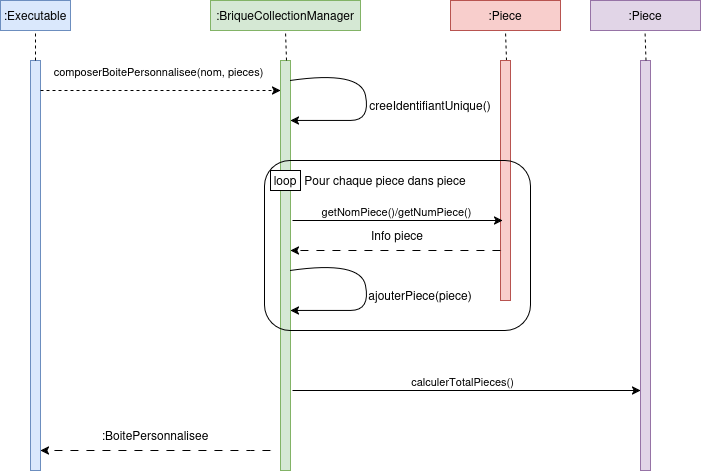

The diagram above was exported from draw.io. Its source (the exported page's mxGraphModel, read from the mxfile embedded in the PNG):
<mxGraphModel dx="1371" dy="696" grid="1" gridSize="10" guides="1" tooltips="1" connect="1" arrows="1" fold="1" page="1" pageScale="1" pageWidth="827" pageHeight="1169" math="0" shadow="0">
  <root>
    <mxCell id="0" />
    <mxCell id="1" parent="0" />
    <mxCell id="ScOCkIGnhyJPicL1H_UG-1" parent="1" style="html=1;points=[[0,0,0,0,5],[0,1,0,0,-5],[1,0,0,0,5],[1,1,0,0,-5]];perimeter=orthogonalPerimeter;outlineConnect=0;targetShapes=umlLifeline;portConstraint=eastwest;newEdgeStyle={&quot;curved&quot;:0,&quot;rounded&quot;:0};fillColor=#dae8fc;strokeColor=#6c8ebf;" value="" vertex="1">
      <mxGeometry height="410" width="10" x="120" y="150" as="geometry" />
    </mxCell>
    <mxCell id="ScOCkIGnhyJPicL1H_UG-5" parent="1" style="html=1;points=[[0,0,0,0,5],[0,1,0,0,-5],[1,0,0,0,5],[1,1,0,0,-5]];perimeter=orthogonalPerimeter;outlineConnect=0;targetShapes=umlLifeline;portConstraint=eastwest;newEdgeStyle={&quot;curved&quot;:0,&quot;rounded&quot;:0};fillColor=#d5e8d4;strokeColor=#82b366;" value="" vertex="1">
      <mxGeometry height="410" width="10" x="370" y="150" as="geometry" />
    </mxCell>
    <mxCell id="ScOCkIGnhyJPicL1H_UG-9" parent="1" style="html=1;whiteSpace=wrap;fillColor=#d5e8d4;strokeColor=#82b366;" value=":BriqueCollectionManager" vertex="1">
      <mxGeometry height="30" width="150" x="300" y="90" as="geometry" />
    </mxCell>
    <mxCell id="ScOCkIGnhyJPicL1H_UG-10" edge="1" parent="1" style="endArrow=none;dashed=1;html=1;rounded=0;entryX=0.5;entryY=1;entryDx=0;entryDy=0;" target="ScOCkIGnhyJPicL1H_UG-9" value="">
      <mxGeometry height="50" relative="1" width="50" as="geometry">
        <mxPoint x="376" y="150" as="sourcePoint" />
        <mxPoint x="380" y="120" as="targetPoint" />
      </mxGeometry>
    </mxCell>
    <mxCell id="ScOCkIGnhyJPicL1H_UG-13" parent="1" style="html=1;whiteSpace=wrap;fillColor=#f8cecc;strokeColor=#b85450;" value=":Piece" vertex="1">
      <mxGeometry height="30" width="110" x="540" y="90" as="geometry" />
    </mxCell>
    <mxCell id="ScOCkIGnhyJPicL1H_UG-14" edge="1" parent="1" style="endArrow=none;dashed=1;html=1;rounded=0;entryX=0.5;entryY=1;entryDx=0;entryDy=0;" target="ScOCkIGnhyJPicL1H_UG-13" value="">
      <mxGeometry height="50" relative="1" width="50" as="geometry">
        <mxPoint x="596" y="150" as="sourcePoint" />
        <mxPoint x="600" y="120" as="targetPoint" />
      </mxGeometry>
    </mxCell>
    <mxCell id="ScOCkIGnhyJPicL1H_UG-22" edge="1" parent="1" source="ScOCkIGnhyJPicL1H_UG-1" style="endArrow=classic;html=1;rounded=0;dashed=1;" value="">
      <mxGeometry height="50" relative="1" width="50" as="geometry">
        <mxPoint x="170" y="179.9999999999999" as="sourcePoint" />
        <mxPoint x="370" y="180" as="targetPoint" />
      </mxGeometry>
    </mxCell>
    <mxCell id="ScOCkIGnhyJPicL1H_UG-23" connectable="0" parent="ScOCkIGnhyJPicL1H_UG-22" style="edgeLabel;html=1;align=center;verticalAlign=middle;resizable=0;points=[];" value="composerBoitePersonnalisee(nom, pieces)" vertex="1">
      <mxGeometry relative="1" x="-0.1571" as="geometry">
        <mxPoint x="16" y="-20" as="offset" />
      </mxGeometry>
    </mxCell>
    <mxCell id="ScOCkIGnhyJPicL1H_UG-26" parent="1" style="html=1;points=[[0,0,0,0,5],[0,1,0,0,-5],[1,0,0,0,5],[1,1,0,0,-5]];perimeter=orthogonalPerimeter;outlineConnect=0;targetShapes=umlLifeline;portConstraint=eastwest;newEdgeStyle={&quot;curved&quot;:0,&quot;rounded&quot;:0};fillColor=#f8cecc;strokeColor=#b85450;" value="" vertex="1">
      <mxGeometry height="240" width="10" x="590" y="150" as="geometry" />
    </mxCell>
    <mxCell id="uCbSyo5yOaEqLRYjtk4f-1" parent="1" style="html=1;whiteSpace=wrap;fillColor=#dae8fc;strokeColor=#6c8ebf;" value=":Executable" vertex="1">
      <mxGeometry height="30" width="70" x="90" y="90" as="geometry" />
    </mxCell>
    <mxCell id="bj8LijHvPZOqSObE9mdJ-4" parent="1" style="rounded=1;whiteSpace=wrap;html=1;fillColor=none;" value="" vertex="1">
      <mxGeometry height="170" width="266" x="354" y="250" as="geometry" />
    </mxCell>
    <mxCell id="bj8LijHvPZOqSObE9mdJ-5" parent="1" style="rounded=0;whiteSpace=wrap;html=1;" value="loop" vertex="1">
      <mxGeometry height="20" width="30" x="360" y="260" as="geometry" />
    </mxCell>
    <mxCell id="bj8LijHvPZOqSObE9mdJ-6" parent="1" style="text;html=1;whiteSpace=wrap;strokeColor=none;fillColor=none;align=center;verticalAlign=middle;rounded=0;" value="Pour chaque piece dans piece" vertex="1">
      <mxGeometry height="30" width="170" x="390" y="255" as="geometry" />
    </mxCell>
    <mxCell id="bj8LijHvPZOqSObE9mdJ-7" edge="1" parent="1" style="endArrow=classic;html=1;rounded=0;" value="">
      <mxGeometry height="50" relative="1" width="50" as="geometry">
        <mxPoint x="382" y="310" as="sourcePoint" />
        <mxPoint x="592" y="310" as="targetPoint" />
      </mxGeometry>
    </mxCell>
    <mxCell id="bj8LijHvPZOqSObE9mdJ-8" connectable="0" parent="bj8LijHvPZOqSObE9mdJ-7" style="edgeLabel;html=1;align=center;verticalAlign=middle;resizable=0;points=[];" value="getNomPiece()/getNumPiece()" vertex="1">
      <mxGeometry relative="1" x="-0.0466" as="geometry">
        <mxPoint x="3" y="-10" as="offset" />
      </mxGeometry>
    </mxCell>
    <mxCell id="bj8LijHvPZOqSObE9mdJ-10" edge="1" parent="1" style="endArrow=classic;html=1;rounded=0;dashed=1;dashPattern=8 8;" value="">
      <mxGeometry height="50" relative="1" width="50" as="geometry">
        <mxPoint x="590" y="340" as="sourcePoint" />
        <mxPoint x="380" y="340" as="targetPoint" />
      </mxGeometry>
    </mxCell>
    <mxCell id="bj8LijHvPZOqSObE9mdJ-12" parent="1" style="text;html=1;whiteSpace=wrap;strokeColor=none;fillColor=none;align=center;verticalAlign=middle;rounded=0;" value="Info piece" vertex="1">
      <mxGeometry height="30" width="60" x="457" y="310" as="geometry" />
    </mxCell>
    <mxCell id="bj8LijHvPZOqSObE9mdJ-16" edge="1" parent="1" style="endArrow=classic;html=1;rounded=0;dashed=1;dashPattern=8 8;" target="ScOCkIGnhyJPicL1H_UG-1" value="">
      <mxGeometry height="50" relative="1" width="50" as="geometry">
        <Array as="points">
          <mxPoint x="340" y="540" />
        </Array>
        <mxPoint x="360" y="540" as="sourcePoint" />
        <mxPoint x="280" y="610" as="targetPoint" />
      </mxGeometry>
    </mxCell>
    <mxCell id="bj8LijHvPZOqSObE9mdJ-18" parent="1" style="text;html=1;whiteSpace=wrap;strokeColor=none;fillColor=none;align=center;verticalAlign=middle;rounded=0;" value=":BoitePersonnalisee" vertex="1">
      <mxGeometry height="30" width="130" x="180" y="510" as="geometry" />
    </mxCell>
    <mxCell id="bj8LijHvPZOqSObE9mdJ-19" edge="1" parent="1" style="curved=1;endArrow=classic;html=1;rounded=0;" target="ScOCkIGnhyJPicL1H_UG-5" value="">
      <mxGeometry height="50" relative="1" width="50" as="geometry">
        <Array as="points">
          <mxPoint x="450" y="160" />
          <mxPoint x="460" y="210" />
          <mxPoint x="420" y="210" />
          <mxPoint x="390" y="210" />
        </Array>
        <mxPoint x="380" y="170" as="sourcePoint" />
        <mxPoint x="380" y="240" as="targetPoint" />
      </mxGeometry>
    </mxCell>
    <mxCell id="bj8LijHvPZOqSObE9mdJ-20" parent="1" style="text;html=1;whiteSpace=wrap;strokeColor=none;fillColor=none;align=center;verticalAlign=middle;rounded=0;" value="creeIdentifiantUnique()" vertex="1">
      <mxGeometry height="30" width="60" x="490.00000000000006" y="180" as="geometry" />
    </mxCell>
    <mxCell id="bj8LijHvPZOqSObE9mdJ-21" edge="1" parent="1" style="curved=1;endArrow=classic;html=1;rounded=0;" value="">
      <mxGeometry height="50" relative="1" width="50" as="geometry">
        <Array as="points">
          <mxPoint x="450" y="350" />
          <mxPoint x="460" y="400" />
          <mxPoint x="420" y="400" />
          <mxPoint x="390" y="400" />
        </Array>
        <mxPoint x="380" y="360" as="sourcePoint" />
        <mxPoint x="380" y="400" as="targetPoint" />
      </mxGeometry>
    </mxCell>
    <mxCell id="bj8LijHvPZOqSObE9mdJ-22" parent="1" style="text;html=1;whiteSpace=wrap;strokeColor=none;fillColor=none;align=center;verticalAlign=middle;rounded=0;" value="ajouterPiece(piece)" vertex="1">
      <mxGeometry height="30" width="60" x="480" y="370" as="geometry" />
    </mxCell>
    <mxCell id="bj8LijHvPZOqSObE9mdJ-25" edge="1" parent="1" source="ScOCkIGnhyJPicL1H_UG-1" style="endArrow=none;dashed=1;html=1;rounded=0;entryX=0.5;entryY=1;entryDx=0;entryDy=0;" target="uCbSyo5yOaEqLRYjtk4f-1" value="">
      <mxGeometry height="50" relative="1" width="50" as="geometry">
        <mxPoint x="391" y="160" as="sourcePoint" />
        <mxPoint x="200" y="140" as="targetPoint" />
      </mxGeometry>
    </mxCell>
    <mxCell id="W2qU3ztZWRRWQc652ii5-1" parent="1" style="html=1;points=[[0,0,0,0,5],[0,1,0,0,-5],[1,0,0,0,5],[1,1,0,0,-5]];perimeter=orthogonalPerimeter;outlineConnect=0;targetShapes=umlLifeline;portConstraint=eastwest;newEdgeStyle={&quot;curved&quot;:0,&quot;rounded&quot;:0};fillColor=#e1d5e7;strokeColor=#9673a6;" value="" vertex="1">
      <mxGeometry height="410" width="10" x="730" y="150" as="geometry" />
    </mxCell>
    <mxCell id="W2qU3ztZWRRWQc652ii5-2" parent="1" style="html=1;whiteSpace=wrap;fillColor=#e1d5e7;strokeColor=#9673a6;" value=":Piece" vertex="1">
      <mxGeometry height="30" width="110" x="680" y="90" as="geometry" />
    </mxCell>
    <mxCell id="W2qU3ztZWRRWQc652ii5-3" edge="1" parent="1" style="endArrow=none;dashed=1;html=1;rounded=0;entryX=0.5;entryY=1;entryDx=0;entryDy=0;" value="">
      <mxGeometry height="50" relative="1" width="50" as="geometry">
        <mxPoint x="735.5" y="150" as="sourcePoint" />
        <mxPoint x="734.5" y="120" as="targetPoint" />
      </mxGeometry>
    </mxCell>
    <mxCell id="W2qU3ztZWRRWQc652ii5-4" edge="1" parent="1" style="endArrow=classic;html=1;rounded=0;" target="W2qU3ztZWRRWQc652ii5-1" value="">
      <mxGeometry height="50" relative="1" width="50" as="geometry">
        <mxPoint x="382" y="480" as="sourcePoint" />
        <mxPoint x="592" y="480" as="targetPoint" />
      </mxGeometry>
    </mxCell>
    <mxCell id="W2qU3ztZWRRWQc652ii5-5" connectable="0" parent="W2qU3ztZWRRWQc652ii5-4" style="edgeLabel;html=1;align=center;verticalAlign=middle;resizable=0;points=[];" value="calculerTotalPieces()" vertex="1">
      <mxGeometry relative="1" x="-0.0466" as="geometry">
        <mxPoint x="3" y="-10" as="offset" />
      </mxGeometry>
    </mxCell>
  </root>
</mxGraphModel>